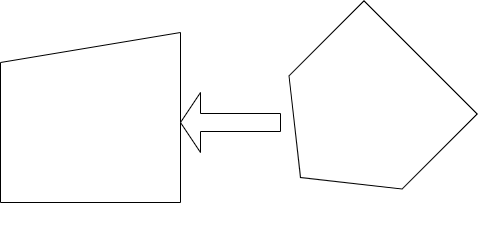

The diagram above was exported from draw.io. Its source (the exported page's mxGraphModel, read from the mxfile embedded in the PNG):
<mxGraphModel dx="718" dy="579" grid="1" gridSize="10" guides="1" tooltips="1" connect="1" arrows="1" fold="1" page="1" pageScale="1" pageWidth="827" pageHeight="1169" math="0" shadow="0">
  <root>
    <mxCell id="0" />
    <mxCell id="1" parent="0" />
    <mxCell id="3" value="" style="shape=manualInput;whiteSpace=wrap;html=1;" vertex="1" parent="1">
      <mxGeometry x="140" y="200" width="180" height="170" as="geometry" />
    </mxCell>
    <mxCell id="4" value="" style="shape=singleArrow;direction=west;whiteSpace=wrap;html=1;" vertex="1" parent="1">
      <mxGeometry x="320" y="260" width="100" height="60" as="geometry" />
    </mxCell>
    <mxCell id="5" value="" style="shape=offPageConnector;whiteSpace=wrap;html=1;rotation=45;" vertex="1" parent="1">
      <mxGeometry x="420" y="200" width="160" height="170" as="geometry" />
    </mxCell>
  </root>
</mxGraphModel>